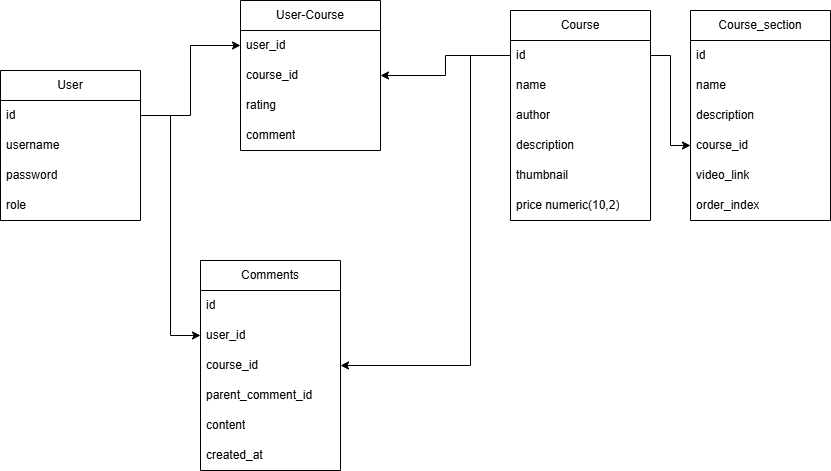

The diagram above was exported from draw.io. Its source (the exported page's mxGraphModel, read from the mxfile embedded in the PNG):
<mxGraphModel dx="1044" dy="535" grid="1" gridSize="10" guides="1" tooltips="1" connect="1" arrows="1" fold="1" page="1" pageScale="1" pageWidth="827" pageHeight="1169" math="0" shadow="0">
  <root>
    <mxCell id="0" />
    <mxCell id="1" parent="0" />
    <mxCell id="RRlAVMuHyVp8EmXCe6qc-1" value="User" style="swimlane;fontStyle=0;childLayout=stackLayout;horizontal=1;startSize=30;horizontalStack=0;resizeParent=1;resizeParentMax=0;resizeLast=0;collapsible=1;marginBottom=0;whiteSpace=wrap;html=1;" parent="1" vertex="1">
      <mxGeometry y="130" width="140" height="150" as="geometry" />
    </mxCell>
    <mxCell id="gKluJHU7Q9lCZytYkUmm-3" value="id" style="text;strokeColor=none;fillColor=none;align=left;verticalAlign=middle;spacingLeft=4;spacingRight=4;overflow=hidden;points=[[0,0.5],[1,0.5]];portConstraint=eastwest;rotatable=0;whiteSpace=wrap;html=1;" parent="RRlAVMuHyVp8EmXCe6qc-1" vertex="1">
      <mxGeometry y="30" width="140" height="30" as="geometry" />
    </mxCell>
    <mxCell id="RRlAVMuHyVp8EmXCe6qc-2" value="username&lt;span style=&quot;white-space: pre;&quot;&gt;&#09;&lt;/span&gt;" style="text;strokeColor=none;fillColor=none;align=left;verticalAlign=middle;spacingLeft=4;spacingRight=4;overflow=hidden;points=[[0,0.5],[1,0.5]];portConstraint=eastwest;rotatable=0;whiteSpace=wrap;html=1;" parent="RRlAVMuHyVp8EmXCe6qc-1" vertex="1">
      <mxGeometry y="60" width="140" height="30" as="geometry" />
    </mxCell>
    <mxCell id="RRlAVMuHyVp8EmXCe6qc-3" value="password" style="text;strokeColor=none;fillColor=none;align=left;verticalAlign=middle;spacingLeft=4;spacingRight=4;overflow=hidden;points=[[0,0.5],[1,0.5]];portConstraint=eastwest;rotatable=0;whiteSpace=wrap;html=1;" parent="RRlAVMuHyVp8EmXCe6qc-1" vertex="1">
      <mxGeometry y="90" width="140" height="30" as="geometry" />
    </mxCell>
    <mxCell id="RRlAVMuHyVp8EmXCe6qc-4" value="role" style="text;strokeColor=none;fillColor=none;align=left;verticalAlign=middle;spacingLeft=4;spacingRight=4;overflow=hidden;points=[[0,0.5],[1,0.5]];portConstraint=eastwest;rotatable=0;whiteSpace=wrap;html=1;" parent="RRlAVMuHyVp8EmXCe6qc-1" vertex="1">
      <mxGeometry y="120" width="140" height="30" as="geometry" />
    </mxCell>
    <mxCell id="RRlAVMuHyVp8EmXCe6qc-5" value="Course" style="swimlane;fontStyle=0;childLayout=stackLayout;horizontal=1;startSize=30;horizontalStack=0;resizeParent=1;resizeParentMax=0;resizeLast=0;collapsible=1;marginBottom=0;whiteSpace=wrap;html=1;" parent="1" vertex="1">
      <mxGeometry x="510" y="70" width="140" height="210" as="geometry" />
    </mxCell>
    <mxCell id="RRlAVMuHyVp8EmXCe6qc-6" value="id" style="text;strokeColor=none;fillColor=none;align=left;verticalAlign=middle;spacingLeft=4;spacingRight=4;overflow=hidden;points=[[0,0.5],[1,0.5]];portConstraint=eastwest;rotatable=0;whiteSpace=wrap;html=1;" parent="RRlAVMuHyVp8EmXCe6qc-5" vertex="1">
      <mxGeometry y="30" width="140" height="30" as="geometry" />
    </mxCell>
    <mxCell id="RRlAVMuHyVp8EmXCe6qc-7" value="name&amp;nbsp;" style="text;strokeColor=none;fillColor=none;align=left;verticalAlign=middle;spacingLeft=4;spacingRight=4;overflow=hidden;points=[[0,0.5],[1,0.5]];portConstraint=eastwest;rotatable=0;whiteSpace=wrap;html=1;" parent="RRlAVMuHyVp8EmXCe6qc-5" vertex="1">
      <mxGeometry y="60" width="140" height="30" as="geometry" />
    </mxCell>
    <mxCell id="RRlAVMuHyVp8EmXCe6qc-8" value="author" style="text;strokeColor=none;fillColor=none;align=left;verticalAlign=middle;spacingLeft=4;spacingRight=4;overflow=hidden;points=[[0,0.5],[1,0.5]];portConstraint=eastwest;rotatable=0;whiteSpace=wrap;html=1;" parent="RRlAVMuHyVp8EmXCe6qc-5" vertex="1">
      <mxGeometry y="90" width="140" height="30" as="geometry" />
    </mxCell>
    <mxCell id="RRlAVMuHyVp8EmXCe6qc-9" value="description" style="text;strokeColor=none;fillColor=none;align=left;verticalAlign=middle;spacingLeft=4;spacingRight=4;overflow=hidden;points=[[0,0.5],[1,0.5]];portConstraint=eastwest;rotatable=0;whiteSpace=wrap;html=1;" parent="RRlAVMuHyVp8EmXCe6qc-5" vertex="1">
      <mxGeometry y="120" width="140" height="30" as="geometry" />
    </mxCell>
    <mxCell id="mPjZcd1-zgDUs-5uuKj--3" value="thumbnail" style="text;strokeColor=none;fillColor=none;align=left;verticalAlign=middle;spacingLeft=4;spacingRight=4;overflow=hidden;points=[[0,0.5],[1,0.5]];portConstraint=eastwest;rotatable=0;whiteSpace=wrap;html=1;" parent="RRlAVMuHyVp8EmXCe6qc-5" vertex="1">
      <mxGeometry y="150" width="140" height="30" as="geometry" />
    </mxCell>
    <mxCell id="H_O83WD9RBjMNO007yS8-3" value="price numeric(10,2)" style="text;strokeColor=none;fillColor=none;align=left;verticalAlign=middle;spacingLeft=4;spacingRight=4;overflow=hidden;points=[[0,0.5],[1,0.5]];portConstraint=eastwest;rotatable=0;whiteSpace=wrap;html=1;" parent="RRlAVMuHyVp8EmXCe6qc-5" vertex="1">
      <mxGeometry y="180" width="140" height="30" as="geometry" />
    </mxCell>
    <mxCell id="RRlAVMuHyVp8EmXCe6qc-10" value="Course_section" style="swimlane;fontStyle=0;childLayout=stackLayout;horizontal=1;startSize=30;horizontalStack=0;resizeParent=1;resizeParentMax=0;resizeLast=0;collapsible=1;marginBottom=0;whiteSpace=wrap;html=1;" parent="1" vertex="1">
      <mxGeometry x="690" y="70" width="140" height="210" as="geometry" />
    </mxCell>
    <mxCell id="RRlAVMuHyVp8EmXCe6qc-11" value="id" style="text;strokeColor=none;fillColor=none;align=left;verticalAlign=middle;spacingLeft=4;spacingRight=4;overflow=hidden;points=[[0,0.5],[1,0.5]];portConstraint=eastwest;rotatable=0;whiteSpace=wrap;html=1;" parent="RRlAVMuHyVp8EmXCe6qc-10" vertex="1">
      <mxGeometry y="30" width="140" height="30" as="geometry" />
    </mxCell>
    <mxCell id="RRlAVMuHyVp8EmXCe6qc-12" value="name" style="text;strokeColor=none;fillColor=none;align=left;verticalAlign=middle;spacingLeft=4;spacingRight=4;overflow=hidden;points=[[0,0.5],[1,0.5]];portConstraint=eastwest;rotatable=0;whiteSpace=wrap;html=1;" parent="RRlAVMuHyVp8EmXCe6qc-10" vertex="1">
      <mxGeometry y="60" width="140" height="30" as="geometry" />
    </mxCell>
    <mxCell id="RRlAVMuHyVp8EmXCe6qc-13" value="description" style="text;strokeColor=none;fillColor=none;align=left;verticalAlign=middle;spacingLeft=4;spacingRight=4;overflow=hidden;points=[[0,0.5],[1,0.5]];portConstraint=eastwest;rotatable=0;whiteSpace=wrap;html=1;" parent="RRlAVMuHyVp8EmXCe6qc-10" vertex="1">
      <mxGeometry y="90" width="140" height="30" as="geometry" />
    </mxCell>
    <mxCell id="RRlAVMuHyVp8EmXCe6qc-14" value="course_id" style="text;strokeColor=none;fillColor=none;align=left;verticalAlign=middle;spacingLeft=4;spacingRight=4;overflow=hidden;points=[[0,0.5],[1,0.5]];portConstraint=eastwest;rotatable=0;whiteSpace=wrap;html=1;" parent="RRlAVMuHyVp8EmXCe6qc-10" vertex="1">
      <mxGeometry y="120" width="140" height="30" as="geometry" />
    </mxCell>
    <mxCell id="RRlAVMuHyVp8EmXCe6qc-15" value="video_link" style="text;strokeColor=none;fillColor=none;align=left;verticalAlign=middle;spacingLeft=4;spacingRight=4;overflow=hidden;points=[[0,0.5],[1,0.5]];portConstraint=eastwest;rotatable=0;whiteSpace=wrap;html=1;" parent="RRlAVMuHyVp8EmXCe6qc-10" vertex="1">
      <mxGeometry y="150" width="140" height="30" as="geometry" />
    </mxCell>
    <mxCell id="RRlAVMuHyVp8EmXCe6qc-16" value="order_index" style="text;strokeColor=none;fillColor=none;align=left;verticalAlign=middle;spacingLeft=4;spacingRight=4;overflow=hidden;points=[[0,0.5],[1,0.5]];portConstraint=eastwest;rotatable=0;whiteSpace=wrap;html=1;" parent="RRlAVMuHyVp8EmXCe6qc-10" vertex="1">
      <mxGeometry y="180" width="140" height="30" as="geometry" />
    </mxCell>
    <mxCell id="RRlAVMuHyVp8EmXCe6qc-17" style="edgeStyle=orthogonalEdgeStyle;rounded=0;orthogonalLoop=1;jettySize=auto;html=1;exitX=1;exitY=0.5;exitDx=0;exitDy=0;entryX=0;entryY=0.5;entryDx=0;entryDy=0;" parent="1" source="RRlAVMuHyVp8EmXCe6qc-6" target="RRlAVMuHyVp8EmXCe6qc-14" edge="1">
      <mxGeometry relative="1" as="geometry" />
    </mxCell>
    <mxCell id="RRlAVMuHyVp8EmXCe6qc-18" value="User-Course" style="swimlane;fontStyle=0;childLayout=stackLayout;horizontal=1;startSize=30;horizontalStack=0;resizeParent=1;resizeParentMax=0;resizeLast=0;collapsible=1;marginBottom=0;whiteSpace=wrap;html=1;" parent="1" vertex="1">
      <mxGeometry x="240" y="60" width="140" height="150" as="geometry" />
    </mxCell>
    <mxCell id="RRlAVMuHyVp8EmXCe6qc-19" value="user_id" style="text;strokeColor=none;fillColor=none;align=left;verticalAlign=middle;spacingLeft=4;spacingRight=4;overflow=hidden;points=[[0,0.5],[1,0.5]];portConstraint=eastwest;rotatable=0;whiteSpace=wrap;html=1;" parent="RRlAVMuHyVp8EmXCe6qc-18" vertex="1">
      <mxGeometry y="30" width="140" height="30" as="geometry" />
    </mxCell>
    <mxCell id="WBzNU5G0SUdPvocYz1NQ-3" value="course_id" style="text;strokeColor=none;fillColor=none;align=left;verticalAlign=middle;spacingLeft=4;spacingRight=4;overflow=hidden;points=[[0,0.5],[1,0.5]];portConstraint=eastwest;rotatable=0;whiteSpace=wrap;html=1;" parent="RRlAVMuHyVp8EmXCe6qc-18" vertex="1">
      <mxGeometry y="60" width="140" height="30" as="geometry" />
    </mxCell>
    <mxCell id="WBzNU5G0SUdPvocYz1NQ-4" value="rating" style="text;strokeColor=none;fillColor=none;align=left;verticalAlign=middle;spacingLeft=4;spacingRight=4;overflow=hidden;points=[[0,0.5],[1,0.5]];portConstraint=eastwest;rotatable=0;whiteSpace=wrap;html=1;" parent="RRlAVMuHyVp8EmXCe6qc-18" vertex="1">
      <mxGeometry y="90" width="140" height="30" as="geometry" />
    </mxCell>
    <mxCell id="RRlAVMuHyVp8EmXCe6qc-20" value="comment" style="text;strokeColor=none;fillColor=none;align=left;verticalAlign=middle;spacingLeft=4;spacingRight=4;overflow=hidden;points=[[0,0.5],[1,0.5]];portConstraint=eastwest;rotatable=0;whiteSpace=wrap;html=1;" parent="RRlAVMuHyVp8EmXCe6qc-18" vertex="1">
      <mxGeometry y="120" width="140" height="30" as="geometry" />
    </mxCell>
    <mxCell id="RRlAVMuHyVp8EmXCe6qc-21" style="edgeStyle=orthogonalEdgeStyle;rounded=0;orthogonalLoop=1;jettySize=auto;html=1;exitX=1;exitY=0.5;exitDx=0;exitDy=0;entryX=0;entryY=0.5;entryDx=0;entryDy=0;" parent="1" source="gKluJHU7Q9lCZytYkUmm-3" target="RRlAVMuHyVp8EmXCe6qc-19" edge="1">
      <mxGeometry relative="1" as="geometry" />
    </mxCell>
    <mxCell id="RRlAVMuHyVp8EmXCe6qc-22" style="edgeStyle=orthogonalEdgeStyle;rounded=0;orthogonalLoop=1;jettySize=auto;html=1;exitX=0;exitY=0.5;exitDx=0;exitDy=0;entryX=1;entryY=0.5;entryDx=0;entryDy=0;" parent="1" source="RRlAVMuHyVp8EmXCe6qc-6" target="WBzNU5G0SUdPvocYz1NQ-3" edge="1">
      <mxGeometry relative="1" as="geometry" />
    </mxCell>
    <mxCell id="Lx-5d3wtoPa9-svsdgxV-2" value="Comments" style="swimlane;fontStyle=0;childLayout=stackLayout;horizontal=1;startSize=30;horizontalStack=0;resizeParent=1;resizeParentMax=0;resizeLast=0;collapsible=1;marginBottom=0;whiteSpace=wrap;html=1;" parent="1" vertex="1">
      <mxGeometry x="200" y="320" width="140" height="210" as="geometry" />
    </mxCell>
    <mxCell id="Lx-5d3wtoPa9-svsdgxV-3" value="id" style="text;strokeColor=none;fillColor=none;align=left;verticalAlign=middle;spacingLeft=4;spacingRight=4;overflow=hidden;points=[[0,0.5],[1,0.5]];portConstraint=eastwest;rotatable=0;whiteSpace=wrap;html=1;" parent="Lx-5d3wtoPa9-svsdgxV-2" vertex="1">
      <mxGeometry y="30" width="140" height="30" as="geometry" />
    </mxCell>
    <mxCell id="Lx-5d3wtoPa9-svsdgxV-4" value="user_id" style="text;strokeColor=none;fillColor=none;align=left;verticalAlign=middle;spacingLeft=4;spacingRight=4;overflow=hidden;points=[[0,0.5],[1,0.5]];portConstraint=eastwest;rotatable=0;whiteSpace=wrap;html=1;" parent="Lx-5d3wtoPa9-svsdgxV-2" vertex="1">
      <mxGeometry y="60" width="140" height="30" as="geometry" />
    </mxCell>
    <mxCell id="Lx-5d3wtoPa9-svsdgxV-5" value="course_id" style="text;strokeColor=none;fillColor=none;align=left;verticalAlign=middle;spacingLeft=4;spacingRight=4;overflow=hidden;points=[[0,0.5],[1,0.5]];portConstraint=eastwest;rotatable=0;whiteSpace=wrap;html=1;" parent="Lx-5d3wtoPa9-svsdgxV-2" vertex="1">
      <mxGeometry y="90" width="140" height="30" as="geometry" />
    </mxCell>
    <mxCell id="z9wmF--4oEL0i7QNoWv5-2" value="parent_comment_id" style="text;strokeColor=none;fillColor=none;align=left;verticalAlign=middle;spacingLeft=4;spacingRight=4;overflow=hidden;points=[[0,0.5],[1,0.5]];portConstraint=eastwest;rotatable=0;whiteSpace=wrap;html=1;" vertex="1" parent="Lx-5d3wtoPa9-svsdgxV-2">
      <mxGeometry y="120" width="140" height="30" as="geometry" />
    </mxCell>
    <mxCell id="Lx-5d3wtoPa9-svsdgxV-6" value="content" style="text;strokeColor=none;fillColor=none;align=left;verticalAlign=middle;spacingLeft=4;spacingRight=4;overflow=hidden;points=[[0,0.5],[1,0.5]];portConstraint=eastwest;rotatable=0;whiteSpace=wrap;html=1;" parent="Lx-5d3wtoPa9-svsdgxV-2" vertex="1">
      <mxGeometry y="150" width="140" height="30" as="geometry" />
    </mxCell>
    <mxCell id="Lx-5d3wtoPa9-svsdgxV-7" value="created_at" style="text;strokeColor=none;fillColor=none;align=left;verticalAlign=middle;spacingLeft=4;spacingRight=4;overflow=hidden;points=[[0,0.5],[1,0.5]];portConstraint=eastwest;rotatable=0;whiteSpace=wrap;html=1;" parent="Lx-5d3wtoPa9-svsdgxV-2" vertex="1">
      <mxGeometry y="180" width="140" height="30" as="geometry" />
    </mxCell>
    <mxCell id="Lx-5d3wtoPa9-svsdgxV-8" style="edgeStyle=orthogonalEdgeStyle;rounded=0;orthogonalLoop=1;jettySize=auto;html=1;exitX=1;exitY=0.5;exitDx=0;exitDy=0;entryX=0;entryY=0.5;entryDx=0;entryDy=0;" parent="1" source="gKluJHU7Q9lCZytYkUmm-3" target="Lx-5d3wtoPa9-svsdgxV-4" edge="1">
      <mxGeometry relative="1" as="geometry" />
    </mxCell>
    <mxCell id="Lx-5d3wtoPa9-svsdgxV-9" style="edgeStyle=orthogonalEdgeStyle;rounded=0;orthogonalLoop=1;jettySize=auto;html=1;exitX=0;exitY=0.5;exitDx=0;exitDy=0;entryX=1;entryY=0.5;entryDx=0;entryDy=0;" parent="1" source="RRlAVMuHyVp8EmXCe6qc-6" target="Lx-5d3wtoPa9-svsdgxV-5" edge="1">
      <mxGeometry relative="1" as="geometry">
        <Array as="points">
          <mxPoint x="470" y="115" />
          <mxPoint x="470" y="425" />
        </Array>
      </mxGeometry>
    </mxCell>
  </root>
</mxGraphModel>